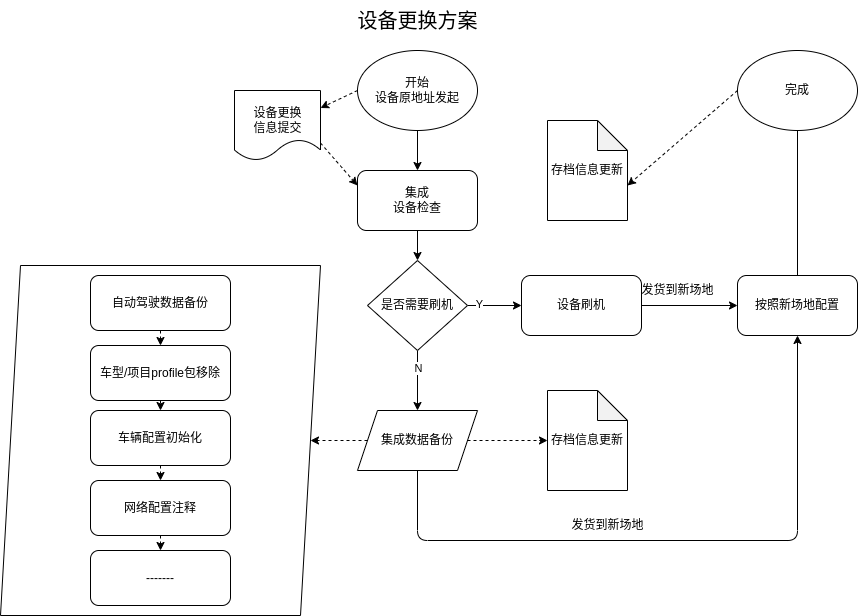

The diagram above was exported from draw.io. Its source (the exported page's mxGraphModel, read from the mxfile embedded in the PNG):
<mxGraphModel dx="2077" dy="978" grid="1" gridSize="10" guides="1" tooltips="1" connect="1" arrows="1" fold="1" page="1" pageScale="1" pageWidth="827" pageHeight="1169" background="none" math="0" shadow="0">
  <root>
    <mxCell id="0" />
    <mxCell id="1" parent="0" />
    <mxCell id="6" style="edgeStyle=none;html=1;exitX=0.5;exitY=1;exitDx=0;exitDy=0;entryX=0.5;entryY=0;entryDx=0;entryDy=0;" parent="1" source="2" target="5" edge="1">
      <mxGeometry relative="1" as="geometry" />
    </mxCell>
    <mxCell id="34" style="edgeStyle=none;html=1;exitX=0;exitY=0.5;exitDx=0;exitDy=0;entryX=1;entryY=0.25;entryDx=0;entryDy=0;dashed=1;" parent="1" source="2" target="32" edge="1">
      <mxGeometry relative="1" as="geometry" />
    </mxCell>
    <mxCell id="2" value="开始&lt;br&gt;设备原地址发起" style="ellipse;whiteSpace=wrap;html=1;" parent="1" vertex="1">
      <mxGeometry x="250" y="50" width="120" height="80" as="geometry" />
    </mxCell>
    <mxCell id="3" value="&lt;font style=&quot;font-size: 20px;&quot;&gt;设备更换方案&lt;/font&gt;" style="text;html=1;align=center;verticalAlign=middle;resizable=0;points=[];autosize=1;strokeColor=none;fillColor=none;rotation=0;" parent="1" vertex="1">
      <mxGeometry x="240" width="140" height="40" as="geometry" />
    </mxCell>
    <mxCell id="8" style="edgeStyle=none;html=1;exitX=0.5;exitY=1;exitDx=0;exitDy=0;entryX=0.5;entryY=0;entryDx=0;entryDy=0;" parent="1" source="5" target="9" edge="1">
      <mxGeometry relative="1" as="geometry">
        <mxPoint x="310.42857142857156" y="280" as="targetPoint" />
      </mxGeometry>
    </mxCell>
    <mxCell id="5" value="集成&lt;br&gt;设备检查" style="rounded=1;whiteSpace=wrap;html=1;" parent="1" vertex="1">
      <mxGeometry x="250" y="170" width="120" height="60" as="geometry" />
    </mxCell>
    <mxCell id="10" style="edgeStyle=none;html=1;exitX=0.5;exitY=1;exitDx=0;exitDy=0;entryX=0.5;entryY=0;entryDx=0;entryDy=0;" parent="1" source="9" target="38" edge="1">
      <mxGeometry relative="1" as="geometry">
        <mxPoint x="310" y="380" as="targetPoint" />
      </mxGeometry>
    </mxCell>
    <mxCell id="13" value="N" style="edgeLabel;html=1;align=center;verticalAlign=middle;resizable=0;points=[];" parent="10" vertex="1" connectable="0">
      <mxGeometry x="-0.5301" y="-5" relative="1" as="geometry">
        <mxPoint x="5" y="3" as="offset" />
      </mxGeometry>
    </mxCell>
    <mxCell id="11" style="edgeStyle=none;html=1;exitX=1;exitY=0.5;exitDx=0;exitDy=0;entryX=0;entryY=0.5;entryDx=0;entryDy=0;" parent="1" source="9" target="22" edge="1">
      <mxGeometry relative="1" as="geometry">
        <mxPoint x="420" y="300" as="targetPoint" />
      </mxGeometry>
    </mxCell>
    <mxCell id="12" value="Y" style="edgeLabel;html=1;align=center;verticalAlign=middle;resizable=0;points=[];" parent="11" vertex="1" connectable="0">
      <mxGeometry x="-0.6363" y="2" relative="1" as="geometry">
        <mxPoint x="1" as="offset" />
      </mxGeometry>
    </mxCell>
    <mxCell id="9" value="是否需要刷机" style="rhombus;whiteSpace=wrap;html=1;" parent="1" vertex="1">
      <mxGeometry x="260" y="260" width="100" height="90" as="geometry" />
    </mxCell>
    <mxCell id="19" style="edgeStyle=none;html=1;exitX=1;exitY=0.5;exitDx=0;exitDy=0;dashed=1;startArrow=none;" parent="1" source="38" target="21" edge="1">
      <mxGeometry relative="1" as="geometry">
        <mxPoint x="180" y="419.57142857142867" as="targetPoint" />
        <mxPoint x="250" y="410" as="sourcePoint" />
      </mxGeometry>
    </mxCell>
    <mxCell id="23" style="edgeStyle=orthogonalEdgeStyle;html=1;exitX=0.5;exitY=1;exitDx=0;exitDy=0;entryX=0.5;entryY=1;entryDx=0;entryDy=0;startArrow=none;" parent="1" source="38" target="24" edge="1">
      <mxGeometry relative="1" as="geometry">
        <mxPoint x="310" y="480" as="targetPoint" />
        <mxPoint x="310" y="440" as="sourcePoint" />
        <Array as="points">
          <mxPoint x="310" y="540" />
          <mxPoint x="690" y="540" />
        </Array>
      </mxGeometry>
    </mxCell>
    <mxCell id="21" value="存档信息更新" style="shape=note;whiteSpace=wrap;html=1;backgroundOutline=1;darkOpacity=0.05;" parent="1" vertex="1">
      <mxGeometry x="440" y="390" width="80" height="100" as="geometry" />
    </mxCell>
    <mxCell id="29" style="edgeStyle=none;html=1;exitX=1;exitY=0.5;exitDx=0;exitDy=0;entryX=0;entryY=0.5;entryDx=0;entryDy=0;" parent="1" source="22" target="24" edge="1">
      <mxGeometry relative="1" as="geometry">
        <mxPoint x="609.9999999999998" y="299.57142857142867" as="targetPoint" />
      </mxGeometry>
    </mxCell>
    <mxCell id="22" value="设备刷机" style="rounded=1;whiteSpace=wrap;html=1;" parent="1" vertex="1">
      <mxGeometry x="414" y="275" width="120" height="60" as="geometry" />
    </mxCell>
    <mxCell id="27" style="html=1;exitX=0.5;exitY=0;exitDx=0;exitDy=0;" parent="1" source="24" edge="1">
      <mxGeometry relative="1" as="geometry">
        <mxPoint x="690" y="120" as="targetPoint" />
      </mxGeometry>
    </mxCell>
    <mxCell id="24" value="按照新场地配置" style="rounded=1;whiteSpace=wrap;html=1;" parent="1" vertex="1">
      <mxGeometry x="630" y="275" width="120" height="60" as="geometry" />
    </mxCell>
    <mxCell id="25" value="发货到新场地" style="text;html=1;align=center;verticalAlign=middle;resizable=0;points=[];autosize=1;strokeColor=none;fillColor=none;" parent="1" vertex="1">
      <mxGeometry x="450" y="510" width="100" height="30" as="geometry" />
    </mxCell>
    <mxCell id="36" style="edgeStyle=none;html=1;exitX=0;exitY=0.5;exitDx=0;exitDy=0;dashed=1;entryX=0;entryY=0;entryDx=80;entryDy=65;entryPerimeter=0;" parent="1" source="28" target="37" edge="1">
      <mxGeometry relative="1" as="geometry">
        <mxPoint x="579.9999999999998" y="140" as="targetPoint" />
      </mxGeometry>
    </mxCell>
    <mxCell id="28" value="完成" style="ellipse;whiteSpace=wrap;html=1;" parent="1" vertex="1">
      <mxGeometry x="630" y="50" width="120" height="80" as="geometry" />
    </mxCell>
    <mxCell id="30" value="发货到新场地" style="text;html=1;align=center;verticalAlign=middle;resizable=0;points=[];autosize=1;strokeColor=none;fillColor=none;" parent="1" vertex="1">
      <mxGeometry x="520" y="275" width="100" height="30" as="geometry" />
    </mxCell>
    <mxCell id="35" style="edgeStyle=none;html=1;exitX=1;exitY=0.75;exitDx=0;exitDy=0;entryX=0;entryY=0.25;entryDx=0;entryDy=0;dashed=1;" parent="1" source="32" target="5" edge="1">
      <mxGeometry relative="1" as="geometry" />
    </mxCell>
    <mxCell id="32" value="" style="shape=document;whiteSpace=wrap;html=1;boundedLbl=1;" parent="1" vertex="1">
      <mxGeometry x="127" y="90" width="86" height="70" as="geometry" />
    </mxCell>
    <mxCell id="33" value="设备更换&lt;br&gt;信息提交" style="text;html=1;align=center;verticalAlign=middle;resizable=0;points=[];autosize=1;strokeColor=none;fillColor=none;" parent="1" vertex="1">
      <mxGeometry x="135" y="100" width="70" height="40" as="geometry" />
    </mxCell>
    <mxCell id="37" value="存档信息更新" style="shape=note;whiteSpace=wrap;html=1;backgroundOutline=1;darkOpacity=0.05;" parent="1" vertex="1">
      <mxGeometry x="440" y="120" width="80" height="100" as="geometry" />
    </mxCell>
    <mxCell id="44" style="edgeStyle=none;html=1;exitX=0;exitY=0.5;exitDx=0;exitDy=0;dashed=1;entryX=1;entryY=0.5;entryDx=0;entryDy=0;" parent="1" source="38" target="45" edge="1">
      <mxGeometry relative="1" as="geometry">
        <mxPoint x="190" y="439.57142857142867" as="targetPoint" />
      </mxGeometry>
    </mxCell>
    <mxCell id="38" value="集成数据备份" style="shape=parallelogram;perimeter=parallelogramPerimeter;whiteSpace=wrap;html=1;fixedSize=1;" parent="1" vertex="1">
      <mxGeometry x="250" y="410" width="120" height="60" as="geometry" />
    </mxCell>
    <mxCell id="45" value="" style="shape=parallelogram;perimeter=parallelogramPerimeter;whiteSpace=wrap;html=1;fixedSize=1;" parent="1" vertex="1">
      <mxGeometry x="-107" y="265" width="320" height="350" as="geometry" />
    </mxCell>
    <mxCell id="50" style="edgeStyle=none;html=1;exitX=0.5;exitY=1;exitDx=0;exitDy=0;entryX=0.5;entryY=0;entryDx=0;entryDy=0;dashed=1;" parent="1" source="47" target="49" edge="1">
      <mxGeometry relative="1" as="geometry" />
    </mxCell>
    <mxCell id="47" value="自动驾驶数据备份" style="rounded=1;whiteSpace=wrap;html=1;" parent="1" vertex="1">
      <mxGeometry x="-17" y="275" width="140" height="55" as="geometry" />
    </mxCell>
    <mxCell id="55" style="edgeStyle=none;html=1;exitX=0.5;exitY=1;exitDx=0;exitDy=0;entryX=0.5;entryY=0;entryDx=0;entryDy=0;dashed=1;" parent="1" source="49" target="51" edge="1">
      <mxGeometry relative="1" as="geometry" />
    </mxCell>
    <mxCell id="49" value="车型/项目profile包移除" style="rounded=1;whiteSpace=wrap;html=1;" parent="1" vertex="1">
      <mxGeometry x="-17" y="345" width="140" height="55" as="geometry" />
    </mxCell>
    <mxCell id="54" style="edgeStyle=none;html=1;exitX=0.5;exitY=1;exitDx=0;exitDy=0;dashed=1;" parent="1" source="51" target="53" edge="1">
      <mxGeometry relative="1" as="geometry" />
    </mxCell>
    <mxCell id="51" value="车辆配置初始化" style="rounded=1;whiteSpace=wrap;html=1;" parent="1" vertex="1">
      <mxGeometry x="-17" y="410" width="140" height="55" as="geometry" />
    </mxCell>
    <mxCell id="57" style="edgeStyle=none;html=1;exitX=0.5;exitY=1;exitDx=0;exitDy=0;entryX=0.5;entryY=0;entryDx=0;entryDy=0;dashed=1;" parent="1" source="53" target="56" edge="1">
      <mxGeometry relative="1" as="geometry" />
    </mxCell>
    <mxCell id="53" value="网络配置注释" style="rounded=1;whiteSpace=wrap;html=1;" parent="1" vertex="1">
      <mxGeometry x="-17" y="480" width="140" height="55" as="geometry" />
    </mxCell>
    <mxCell id="56" value="-------" style="rounded=1;whiteSpace=wrap;html=1;" parent="1" vertex="1">
      <mxGeometry x="-17" y="550" width="140" height="55" as="geometry" />
    </mxCell>
  </root>
</mxGraphModel>